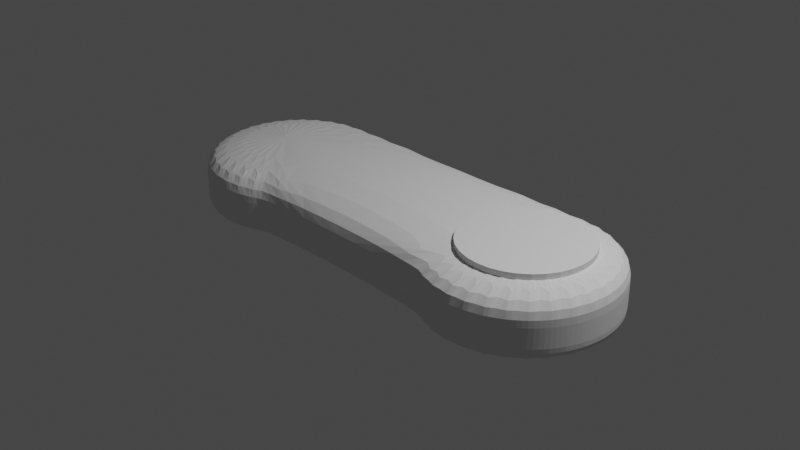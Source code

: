 # Source: comtrolleruntitled.blend  (saved by Blender 2.93.21; exported with 4.5.12 LTS)
import bpy
from mathutils import Matrix  # noqa: F401  (used for matrix-valued properties, if any)

bpy.ops.wm.read_factory_settings(use_empty=True)
scene = bpy.context.scene
scene.name = 'Scene'

# ---- collections
col_collection = bpy.data.collections.new('Collection'); scene.collection.children.link(col_collection)

# ---- world
world_world = bpy.data.worlds.new('World'); scene.world = world_world
world_world.use_nodes = True; world_world.node_tree.nodes.clear()
_N = world_world.node_tree.nodes; _L = world_world.node_tree.links
n0 = _N.new('ShaderNodeOutputWorld'); n0.name = 'World Output'; n0.location = (300, 300)
n1 = _N.new('ShaderNodeBackground'); n1.name = 'Background'; n1.location = (10, 300)
n1.inputs[0].default_value = (0.05088, 0.05088, 0.05088, 1.0)
_L.new(n1.outputs[0], n0.inputs[0])
n0.is_active_output = True
world_world.color = (0.05088, 0.05088, 0.05088)
world_world.use_sun_shadow = False
world_world.sun_shadow_jitter_overblur = 0.0

# ---- cameras
cam_camera = bpy.data.cameras.new('Camera')
cam_camera.clip_end = 100.0
cam_camera.ortho_scale = 7.314

# ---- lights
light_light = bpy.data.lights.new('Light', 'POINT')
light_light.transmission_factor = 0.0
light_light.energy = 1000.0
light_light.shadow_soft_size = 0.1
light_light.shadow_maximum_resolution = 0.006
light_light.use_absolute_resolution = True

# ---- meshes
me_x = bpy.data.meshes.new('円柱')
me_x.from_pydata([(1.617, 1.0, -1.0), (1.617, 1.0, 1.0), (1.812, 0.9808, -1.0), (1.812, 0.9808, 1.0), (1.999, 0.9239, -1.0), (1.999, 0.9239, 1.0), (2.172, 0.8315, -1.0), (2.172, 0.8315, 1.0), (2.324, 0.7071, -1.0), (2.324, 0.7071, 1.0), (2.448, 0.5556, -1.0), (2.448, 0.5556, 1.0), (2.541, 0.3827, -1.0), (2.541, 0.3827, 1.0), (2.598, 0.1951, -1.0), (2.598, 0.1951, 1.0), (2.617, -4.371e-08, -1.0), (2.617, -4.371e-08, 1.0), (2.598, -0.1951, -1.0), (2.598, -0.1951, 1.0), (2.541, -0.3827, -1.0), (2.541, -0.3827, 1.0), (2.448, -0.5556, -1.0), (2.448, -0.5556, 1.0), (2.324, -0.7071, -1.0), (2.324, -0.7071, 1.0), (2.172, -0.8315, -1.0), (2.172, -0.8315, 1.0), (1.999, -0.9239, -1.0), (1.999, -0.9239, 1.0), (1.812, -0.9808, -1.0), (1.812, -0.9808, 1.0), (1.617, -1.0, -1.0), (1.617, -1.0, 1.0), (1.422, -0.9808, -1.0), (1.422, -0.9808, 1.0), (1.234, -0.9239, -1.0), (1.234, -0.9239, 1.0), (1.061, -0.8315, -1.0), (1.061, -0.8315, 1.0), (0.003718, 1.0, -1.0), (0.003718, 1.0, 1.0), (-0.03173, -0.8315, -1.0), (-0.03173, -0.8315, 1.0), (1.617, 1.0, 0.0), (1.812, 0.9808, 0.0), (1.999, 0.9239, 0.0), (2.172, 0.8315, 0.0), (2.324, 0.7071, 0.0), (2.448, 0.5556, 0.0), (2.541, 0.3827, 0.0), (2.598, 0.1951, 0.0), (2.617, -4.371e-08, 0.0), (2.598, -0.1951, 0.0), (2.541, -0.3827, 0.0), (2.448, -0.5556, 0.0), (2.324, -0.7071, 0.0), (2.172, -0.8315, 0.0), (1.999, -0.9239, 0.0), (1.812, -0.9808, 0.0), (1.617, -1.0, 0.0), (1.422, -0.9808, 0.0), (1.234, -0.9239, 0.0), (1.061, -0.8315, 0.0), (0.003718, 1.0, 0.0), (-0.03173, -0.8315, 0.0), (1.617, 1.0, 0.4), (0.003718, 1.0, 0.4), (1.812, 0.9808, 0.4), (1.999, 0.9239, 0.4), (2.172, 0.8315, 0.4), (2.324, 0.7071, 0.4), (2.448, 0.5556, 0.4), (2.541, 0.3827, 0.4), (2.598, 0.1951, 0.4), (2.617, -4.371e-08, 0.4), (2.598, -0.1951, 0.4), (2.541, -0.3827, 0.4), (2.448, -0.5556, 0.4), (2.324, -0.7071, 0.4), (2.172, -0.8315, 0.4), (1.999, -0.9239, 0.4), (1.812, -0.9808, 0.4), (1.617, -1.0, 0.4), (1.422, -0.9808, 0.4), (1.234, -0.9239, 0.4), (1.061, -0.8315, 0.4), (-0.03173, -0.8315, 0.4), (0.8102, 1.0, 1.0), (0.8102, 1.0, -1.0), (0.8102, 1.0, 0.0), (0.8102, 1.0, 0.4), (1.213, 1.0, 1.0), (1.213, 1.0, -1.0), (1.213, 1.0, 0.0), (1.213, 1.0, 0.4)], [], [(66, 1, 3, 68), (68, 3, 5, 69), (69, 5, 7, 70), (70, 7, 9, 71), (71, 9, 11, 72), (72, 11, 13, 73), (73, 13, 15, 74), (74, 15, 17, 75), (75, 17, 19, 76), (76, 19, 21, 77), (77, 21, 23, 78), (78, 23, 25, 79), (79, 25, 27, 80), (80, 27, 29, 81), (81, 29, 31, 82), (82, 31, 33, 83), (83, 33, 35, 84), (84, 35, 37, 85), (85, 37, 39, 86), (90, 89, 40, 64), (86, 39, 43, 87), (3, 1, 92, 88, 41, 43, 39, 37, 35, 33, 31, 29, 27, 25, 23, 21, 19, 17, 15, 13, 11, 9, 7, 5), (0, 2, 4, 6, 8, 10, 12, 14, 16, 18, 20, 22, 24, 26, 28, 30, 32, 34, 36, 38, 42, 40, 89, 93), (38, 63, 65, 42), (91, 90, 64, 67), (36, 62, 63, 38), (34, 61, 62, 36), (32, 60, 61, 34), (30, 59, 60, 32), (28, 58, 59, 30), (26, 57, 58, 28), (24, 56, 57, 26), (22, 55, 56, 24), (20, 54, 55, 22), (18, 53, 54, 20), (16, 52, 53, 18), (14, 51, 52, 16), (12, 50, 51, 14), (10, 49, 50, 12), (8, 48, 49, 10), (6, 47, 48, 8), (4, 46, 47, 6), (2, 45, 46, 4), (0, 44, 45, 2), (88, 91, 67, 41), (63, 86, 87, 65), (62, 85, 86, 63), (61, 84, 85, 62), (60, 83, 84, 61), (59, 82, 83, 60), (58, 81, 82, 59), (57, 80, 81, 58), (56, 79, 80, 57), (55, 78, 79, 56), (54, 77, 78, 55), (53, 76, 77, 54), (52, 75, 76, 53), (51, 74, 75, 52), (50, 73, 74, 51), (49, 72, 73, 50), (48, 71, 72, 49), (47, 70, 71, 48), (46, 69, 70, 47), (45, 68, 69, 46), (44, 66, 68, 45), (92, 95, 91, 88), (95, 94, 90, 91), (94, 93, 89, 90), (44, 0, 93, 94), (66, 44, 94, 95), (1, 66, 95, 92)])
_uv = me_x.uv_layers.new(name='UVマップ')
_uv.uv.foreach_set('vector', [1.0, 0.85, 1.0, 1.0, 0.9688, 1.0, 0.9688, 0.85, 0.9688, 0.85, 0.9688, 1.0, 0.9375, 1.0, 0.9375, 0.85, 0.9375, 0.85, 0.9375, 1.0, 0.9062, 1.0, 0.9062, 0.85, 0.9062, 0.85, 0.9062, 1.0, 0.875, 1.0, 0.875, 0.85, 0.875, 0.85, 0.875, 1.0, 0.8438, 1.0, 0.8438, 0.85, 0.8438, 0.85, 0.8438, 1.0, 0.8125, 1.0, 0.8125, 0.85, 0.8125, 0.85, 0.8125, 1.0, 0.7812, 1.0, 0.7812, 0.85, 0.7812, 0.85, 0.7812, 1.0, 0.75, 1.0, 0.75, 0.85, 0.75, 0.85, 0.75, 1.0, 0.7188, 1.0, 0.7188, 0.85, 0.7188, 0.85, 0.7188, 1.0, 0.6875, 1.0, 0.6875, 0.85, 0.6875, 0.85, 0.6875, 1.0, 0.6562, 1.0, 0.6562, 0.85, 0.6562, 0.85, 0.6562, 1.0, 0.625, 1.0, 0.625, 0.85, 0.625, 0.85, 0.625, 1.0, 0.5938, 1.0, 0.5938, 0.85, 0.5938, 0.85, 0.5938, 1.0, 0.5625, 1.0, 0.5625, 0.85, 0.5625, 0.85, 0.5625, 1.0, 0.5312, 1.0, 0.5312, 0.85, 0.5312, 0.85, 0.5312, 1.0, 0.5, 1.0, 0.5, 0.85, 0.5, 0.85, 0.5, 1.0, 0.4688, 1.0, 0.4688, 0.85, 0.4688, 0.85, 0.4688, 1.0, 0.4375, 1.0, 0.4375, 0.85, 0.4375, 0.85, 0.4375, 1.0, 0.4062, 1.0, 0.4062, 0.85, 1.0, 0.75, 1.0, 0.5, 1.0, 0.5, 1.0, 0.75, 0.4062, 0.85, 0.4062, 1.0, 0.4062, 1.0, 0.4062, 0.85, 0.9688, 1.0, 1.0, 1.0, 1.0, 1.0, 1.0, 1.0, 1.0, 1.0, 0.4062, 1.0, 0.4062, 1.0, 0.4375, 1.0, 0.4688, 1.0, 0.5, 1.0, 0.5312, 1.0, 0.5625, 1.0, 0.5938, 1.0, 0.625, 1.0, 0.6562, 1.0, 0.6875, 1.0, 0.7188, 1.0, 0.75, 1.0, 0.7812, 1.0, 0.8125, 1.0, 0.8438, 1.0, 0.875, 1.0, 0.9062, 1.0, 0.9375, 1.0, 1.0, 0.5, 0.9688, 0.5, 0.9375, 0.5, 0.9062, 0.5, 0.875, 0.5, 0.8438, 0.5, 0.8125, 0.5, 0.7812, 0.5, 0.75, 0.5, 0.7188, 0.5, 0.6875, 0.5, 0.6562, 0.5, 0.625, 0.5, 0.5938, 0.5, 0.5625, 0.5, 0.5312, 0.5, 0.5, 0.5, 0.4688, 0.5, 0.4375, 0.5, 0.4062, 0.5, 0.4062, 0.5, 1.0, 0.5, 1.0, 0.5, 1.0, 0.5, 0.4062, 0.5, 0.4062, 0.75, 0.4062, 0.75, 0.4062, 0.5, 1.0, 0.85, 1.0, 0.75, 1.0, 0.75, 1.0, 0.85, 0.4375, 0.5, 0.4375, 0.75, 0.4062, 0.75, 0.4062, 0.5, 0.4688, 0.5, 0.4688, 0.75, 0.4375, 0.75, 0.4375, 0.5, 0.5, 0.5, 0.5, 0.75, 0.4688, 0.75, 0.4688, 0.5, 0.5312, 0.5, 0.5312, 0.75, 0.5, 0.75, 0.5, 0.5, 0.5625, 0.5, 0.5625, 0.75, 0.5312, 0.75, 0.5312, 0.5, 0.5938, 0.5, 0.5938, 0.75, 0.5625, 0.75, 0.5625, 0.5, 0.625, 0.5, 0.625, 0.75, 0.5938, 0.75, 0.5938, 0.5, 0.6562, 0.5, 0.6562, 0.75, 0.625, 0.75, 0.625, 0.5, 0.6875, 0.5, 0.6875, 0.75, 0.6562, 0.75, 0.6562, 0.5, 0.7188, 0.5, 0.7188, 0.75, 0.6875, 0.75, 0.6875, 0.5, 0.75, 0.5, 0.75, 0.75, 0.7188, 0.75, 0.7188, 0.5, 0.7812, 0.5, 0.7812, 0.75, 0.75, 0.75, 0.75, 0.5, 0.8125, 0.5, 0.8125, 0.75, 0.7812, 0.75, 0.7812, 0.5, 0.8438, 0.5, 0.8438, 0.75, 0.8125, 0.75, 0.8125, 0.5, 0.875, 0.5, 0.875, 0.75, 0.8438, 0.75, 0.8438, 0.5, 0.9062, 0.5, 0.9062, 0.75, 0.875, 0.75, 0.875, 0.5, 0.9375, 0.5, 0.9375, 0.75, 0.9062, 0.75, 0.9062, 0.5, 0.9688, 0.5, 0.9688, 0.75, 0.9375, 0.75, 0.9375, 0.5, 1.0, 0.5, 1.0, 0.75, 0.9688, 0.75, 0.9688, 0.5, 1.0, 1.0, 1.0, 0.85, 1.0, 0.85, 1.0, 1.0, 0.4062, 0.75, 0.4062, 0.85, 0.4062, 0.85, 0.4062, 0.75, 0.4375, 0.75, 0.4375, 0.85, 0.4062, 0.85, 0.4062, 0.75, 0.4688, 0.75, 0.4688, 0.85, 0.4375, 0.85, 0.4375, 0.75, 0.5, 0.75, 0.5, 0.85, 0.4688, 0.85, 0.4688, 0.75, 0.5312, 0.75, 0.5312, 0.85, 0.5, 0.85, 0.5, 0.75, 0.5625, 0.75, 0.5625, 0.85, 0.5312, 0.85, 0.5312, 0.75, 0.5938, 0.75, 0.5938, 0.85, 0.5625, 0.85, 0.5625, 0.75, 0.625, 0.75, 0.625, 0.85, 0.5938, 0.85, 0.5938, 0.75, 0.6562, 0.75, 0.6562, 0.85, 0.625, 0.85, 0.625, 0.75, 0.6875, 0.75, 0.6875, 0.85, 0.6562, 0.85, 0.6562, 0.75, 0.7188, 0.75, 0.7188, 0.85, 0.6875, 0.85, 0.6875, 0.75, 0.75, 0.75, 0.75, 0.85, 0.7188, 0.85, 0.7188, 0.75, 0.7812, 0.75, 0.7812, 0.85, 0.75, 0.85, 0.75, 0.75, 0.8125, 0.75, 0.8125, 0.85, 0.7812, 0.85, 0.7812, 0.75, 0.8438, 0.75, 0.8438, 0.85, 0.8125, 0.85, 0.8125, 0.75, 0.875, 0.75, 0.875, 0.85, 0.8438, 0.85, 0.8438, 0.75, 0.9062, 0.75, 0.9062, 0.85, 0.875, 0.85, 0.875, 0.75, 0.9375, 0.75, 0.9375, 0.85, 0.9062, 0.85, 0.9062, 0.75, 0.9688, 0.75, 0.9688, 0.85, 0.9375, 0.85, 0.9375, 0.75, 1.0, 0.75, 1.0, 0.85, 0.9688, 0.85, 0.9688, 0.75, 1.0, 1.0, 1.0, 0.85, 1.0, 0.85, 1.0, 1.0, 1.0, 0.85, 1.0, 0.75, 1.0, 0.75, 1.0, 0.85, 1.0, 0.75, 1.0, 0.5, 1.0, 0.5, 1.0, 0.75, 1.0, 0.75, 1.0, 0.5, 1.0, 0.5, 1.0, 0.75, 1.0, 0.85, 1.0, 0.75, 1.0, 0.75, 1.0, 0.85, 1.0, 1.0, 1.0, 0.85, 1.0, 0.85, 1.0, 1.0])
me_x.use_remesh_fix_poles = True
me_x.use_remesh_preserve_attributes = False
me_x.update()
me_001 = bpy.data.meshes.new('円柱.001')
me_001.from_pydata([(0.0, 1.0, -1.0), (0.0, 1.0, 1.0), (0.1951, 0.9808, -1.0), (0.1951, 0.9808, 1.0), (0.3827, 0.9239, -1.0), (0.3827, 0.9239, 1.0), (0.5556, 0.8315, -1.0), (0.5556, 0.8315, 1.0), (0.7071, 0.7071, -1.0), (0.7071, 0.7071, 1.0), (0.8315, 0.5556, -1.0), (0.8315, 0.5556, 1.0), (0.9239, 0.3827, -1.0), (0.9239, 0.3827, 1.0), (0.9808, 0.1951, -1.0), (0.9808, 0.1951, 1.0), (1.0, -4.371e-08, -1.0), (1.0, -4.371e-08, 1.0), (0.9808, -0.1951, -1.0), (0.9808, -0.1951, 1.0), (0.9239, -0.3827, -1.0), (0.9239, -0.3827, 1.0), (0.8315, -0.5556, -1.0), (0.8315, -0.5556, 1.0), (0.7071, -0.7071, -1.0), (0.7071, -0.7071, 1.0), (0.5556, -0.8315, -1.0), (0.5556, -0.8315, 1.0), (0.3827, -0.9239, -1.0), (0.3827, -0.9239, 1.0), (0.1951, -0.9808, -1.0), (0.1951, -0.9808, 1.0), (-8.742e-08, -1.0, -1.0), (-8.742e-08, -1.0, 1.0), (-0.1951, -0.9808, -1.0), (-0.1951, -0.9808, 1.0), (-0.3827, -0.9239, -1.0), (-0.3827, -0.9239, 1.0), (-0.5556, -0.8315, -1.0), (-0.5556, -0.8315, 1.0), (-0.7071, -0.7071, -1.0), (-0.7071, -0.7071, 1.0), (-0.8315, -0.5556, -1.0), (-0.8315, -0.5556, 1.0), (-0.9239, -0.3827, -1.0), (-0.9239, -0.3827, 1.0), (-0.9808, -0.1951, -1.0), (-0.9808, -0.1951, 1.0), (-1.0, 1.192e-08, -1.0), (-1.0, 1.192e-08, 1.0), (-0.9808, 0.1951, -1.0), (-0.9808, 0.1951, 1.0), (-0.9239, 0.3827, -1.0), (-0.9239, 0.3827, 1.0), (-0.8315, 0.5556, -1.0), (-0.8315, 0.5556, 1.0), (-0.7071, 0.7071, -1.0), (-0.7071, 0.7071, 1.0), (-0.5556, 0.8315, -1.0), (-0.5556, 0.8315, 1.0), (-0.3827, 0.9239, -1.0), (-0.3827, 0.9239, 1.0), (-0.1951, 0.9808, -1.0), (-0.1951, 0.9808, 1.0)], [], [(0, 1, 3, 2), (2, 3, 5, 4), (4, 5, 7, 6), (6, 7, 9, 8), (8, 9, 11, 10), (10, 11, 13, 12), (12, 13, 15, 14), (14, 15, 17, 16), (16, 17, 19, 18), (18, 19, 21, 20), (20, 21, 23, 22), (22, 23, 25, 24), (24, 25, 27, 26), (26, 27, 29, 28), (28, 29, 31, 30), (30, 31, 33, 32), (32, 33, 35, 34), (34, 35, 37, 36), (36, 37, 39, 38), (38, 39, 41, 40), (40, 41, 43, 42), (42, 43, 45, 44), (44, 45, 47, 46), (46, 47, 49, 48), (48, 49, 51, 50), (50, 51, 53, 52), (52, 53, 55, 54), (54, 55, 57, 56), (56, 57, 59, 58), (58, 59, 61, 60), (3, 1, 63, 61, 59, 57, 55, 53, 51, 49, 47, 45, 43, 41, 39, 37, 35, 33, 31, 29, 27, 25, 23, 21, 19, 17, 15, 13, 11, 9, 7, 5), (60, 61, 63, 62), (62, 63, 1, 0), (0, 2, 4, 6, 8, 10, 12, 14, 16, 18, 20, 22, 24, 26, 28, 30, 32, 34, 36, 38, 40, 42, 44, 46, 48, 50, 52, 54, 56, 58, 60, 62)])
_uv = me_001.uv_layers.new(name='UVマップ')
_uv.uv.foreach_set('vector', [1.0, 0.5, 1.0, 1.0, 0.9688, 1.0, 0.9688, 0.5, 0.9688, 0.5, 0.9688, 1.0, 0.9375, 1.0, 0.9375, 0.5, 0.9375, 0.5, 0.9375, 1.0, 0.9062, 1.0, 0.9062, 0.5, 0.9062, 0.5, 0.9062, 1.0, 0.875, 1.0, 0.875, 0.5, 0.875, 0.5, 0.875, 1.0, 0.8438, 1.0, 0.8438, 0.5, 0.8438, 0.5, 0.8438, 1.0, 0.8125, 1.0, 0.8125, 0.5, 0.8125, 0.5, 0.8125, 1.0, 0.7812, 1.0, 0.7812, 0.5, 0.7812, 0.5, 0.7812, 1.0, 0.75, 1.0, 0.75, 0.5, 0.75, 0.5, 0.75, 1.0, 0.7188, 1.0, 0.7188, 0.5, 0.7188, 0.5, 0.7188, 1.0, 0.6875, 1.0, 0.6875, 0.5, 0.6875, 0.5, 0.6875, 1.0, 0.6562, 1.0, 0.6562, 0.5, 0.6562, 0.5, 0.6562, 1.0, 0.625, 1.0, 0.625, 0.5, 0.625, 0.5, 0.625, 1.0, 0.5938, 1.0, 0.5938, 0.5, 0.5938, 0.5, 0.5938, 1.0, 0.5625, 1.0, 0.5625, 0.5, 0.5625, 0.5, 0.5625, 1.0, 0.5312, 1.0, 0.5312, 0.5, 0.5312, 0.5, 0.5312, 1.0, 0.5, 1.0, 0.5, 0.5, 0.5, 0.5, 0.5, 1.0, 0.4688, 1.0, 0.4688, 0.5, 0.4688, 0.5, 0.4688, 1.0, 0.4375, 1.0, 0.4375, 0.5, 0.4375, 0.5, 0.4375, 1.0, 0.4062, 1.0, 0.4062, 0.5, 0.4062, 0.5, 0.4062, 1.0, 0.375, 1.0, 0.375, 0.5, 0.375, 0.5, 0.375, 1.0, 0.3438, 1.0, 0.3438, 0.5, 0.3438, 0.5, 0.3438, 1.0, 0.3125, 1.0, 0.3125, 0.5, 0.3125, 0.5, 0.3125, 1.0, 0.2812, 1.0, 0.2812, 0.5, 0.2812, 0.5, 0.2812, 1.0, 0.25, 1.0, 0.25, 0.5, 0.25, 0.5, 0.25, 1.0, 0.2188, 1.0, 0.2188, 0.5, 0.2188, 0.5, 0.2188, 1.0, 0.1875, 1.0, 0.1875, 0.5, 0.1875, 0.5, 0.1875, 1.0, 0.1562, 1.0, 0.1562, 0.5, 0.1562, 0.5, 0.1562, 1.0, 0.125, 1.0, 0.125, 0.5, 0.125, 0.5, 0.125, 1.0, 0.09375, 1.0, 0.09375, 0.5, 0.09375, 0.5, 0.09375, 1.0, 0.0625, 1.0, 0.0625, 0.5, 0.2968, 0.4854, 0.25, 0.49, 0.2032, 0.4854, 0.1582, 0.4717, 0.1167, 0.4496, 0.08029, 0.4197, 0.05045, 0.3833, 0.02827, 0.3418, 0.01461, 0.2968, 0.01, 0.25, 0.01461, 0.2032, 0.02827, 0.1582, 0.05045, 0.1167, 0.08029, 0.08029, 0.1167, 0.05045, 0.1582, 0.02827, 0.2032, 0.01461, 0.25, 0.01, 0.2968, 0.01461, 0.3418, 0.02827, 0.3833, 0.05045, 0.4197, 0.08029, 0.4496, 0.1167, 0.4717, 0.1582, 0.4854, 0.2032, 0.49, 0.25, 0.4854, 0.2968, 0.4717, 0.3418, 0.4496, 0.3833, 0.4197, 0.4197, 0.3833, 0.4496, 0.3418, 0.4717, 0.0625, 0.5, 0.0625, 1.0, 0.03125, 1.0, 0.03125, 0.5, 0.03125, 0.5, 0.03125, 1.0, 0.0, 1.0, 0.0, 0.5, 0.75, 0.49, 0.7968, 0.4854, 0.8418, 0.4717, 0.8833, 0.4496, 0.9197, 0.4197, 0.9496, 0.3833, 0.9717, 0.3418, 0.9854, 0.2968, 0.99, 0.25, 0.9854, 0.2032, 0.9717, 0.1582, 0.9496, 0.1167, 0.9197, 0.08029, 0.8833, 0.05045, 0.8418, 0.02827, 0.7968, 0.01461, 0.75, 0.01, 0.7032, 0.01461, 0.6582, 0.02827, 0.6167, 0.05045, 0.5803, 0.08029, 0.5504, 0.1167, 0.5283, 0.1582, 0.5146, 0.2032, 0.51, 0.25, 0.5146, 0.2968, 0.5283, 0.3418, 0.5504, 0.3833, 0.5803, 0.4197, 0.6167, 0.4496, 0.6582, 0.4717, 0.7032, 0.4854])
me_001.use_remesh_fix_poles = True
me_001.use_remesh_preserve_attributes = False
me_001.update()

# ---- objects
ob_light = bpy.data.objects.new('Light', light_light)
ob_camera = bpy.data.objects.new('Camera', cam_camera)
ob_x = bpy.data.objects.new('円柱', me_x)
ob_001 = bpy.data.objects.new('円柱.001', me_001)

# ---- transforms, parenting, visibility, modifiers, constraints
ob_light.location = (4.076, 1.005, 5.904)
ob_light.rotation_euler = (0.6503, 0.05522, 1.866)
ob_light.lock_rotations_4d = False
ob_light.empty_display_type = 'ARROWS'
ob_light.color = (0.0, 0.0, 0.0, 0.0)
ob_light.lineart.crease_threshold = 0.0
ob_camera.location = (7.359, -6.926, 4.958)
ob_camera.rotation_euler = (1.109, 0.0, 0.8149)
ob_camera.lock_rotations_4d = False
ob_camera.empty_display_type = 'ARROWS'
ob_camera.color = (0.0, 0.0, 0.0, 0.0)
ob_camera.display_type = 'WIRE'
ob_camera.lineart.crease_threshold = 0.0
ob_x.location = (0.0, 0.0, 0.0)
ob_x.scale = (1.0, 1.0, -0.3933)
_m = ob_x.modifiers.new('ミラー', 'MIRROR')
_m = ob_x.modifiers.new('細分化', 'SUBSURF')
_m.levels = 4
ob_001.location = (1.667, 0.0, 0.04167)
ob_001.scale = (0.6554, 0.6554, 0.3497)

# ---- collection membership
col_collection.objects.link(ob_light)
col_collection.objects.link(ob_camera)
col_collection.objects.link(ob_x)
col_collection.objects.link(ob_001)

# ---- scene / render settings (as saved in the file)
scene.camera = ob_camera
scene.frame_start = 1; scene.frame_end = 250; scene.frame_set(1)
scene.render.engine = 'BLENDER_EEVEE_NEXT'
scene.cycles.use_denoising = False
scene.cycles.samples = 128
scene.cycles.sampling_pattern = 'TABULATED_SOBOL'
scene.cycles.use_adaptive_sampling = False
scene.cycles.use_light_tree = False
scene.view_settings.view_transform = 'Filmic'
bpy.context.view_layer.update()

